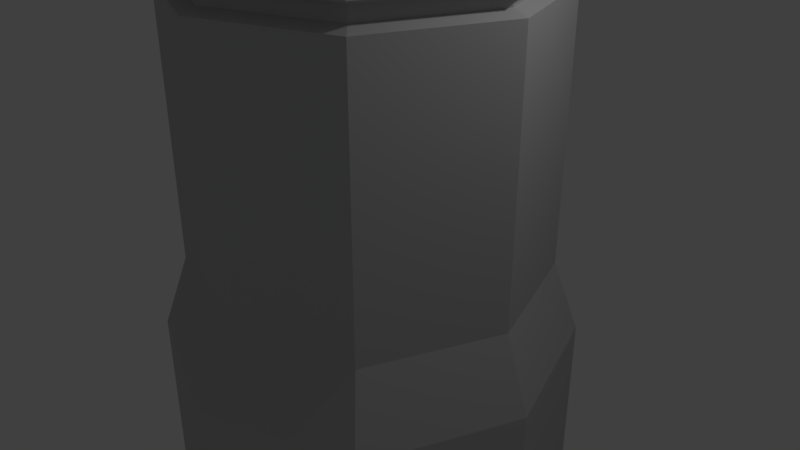 # Source: Tour2.blend  (saved by Blender 2.78.0; exported with 4.5.12 LTS)
import bpy
from mathutils import Matrix  # noqa: F401  (used for matrix-valued properties, if any)

bpy.ops.wm.read_factory_settings(use_empty=True)
scene = bpy.context.scene
scene.name = 'Scene'

# ---- collections
col_collection_1 = bpy.data.collections.new('Collection 1'); scene.collection.children.link(col_collection_1)

# ---- materials (node trees are filled in below, after node groups)
mat_murchateau_003 = bpy.data.materials.new('MurChateau.003')
mat_murchateau_003.alpha_threshold = 0.0
mat_murchateau_003.use_transparent_shadow = False
mat_murchateau_003.diffuse_color = (0.5489, 0.5489, 0.5489, 1.0)
mat_murchateau_003.specular_color = (0.0, 0.0, 0.0)
mat_murchateau_003.roughness = 0.5
mat_murchateau_003.specular_intensity = 1.0
mat_sol_002 = bpy.data.materials.new('sol.002')
mat_sol_002.alpha_threshold = 0.0
mat_sol_002.use_transparent_shadow = False
mat_sol_002.diffuse_color = (0.1845, 0.1767, 0.1299, 1.0)
mat_sol_002.specular_color = (0.0, 0.0, 0.0)
mat_sol_002.roughness = 0.5
mat_interieurchateau_003 = bpy.data.materials.new('interieurChateau.003')
mat_interieurchateau_003.alpha_threshold = 0.0
mat_interieurchateau_003.use_transparent_shadow = False
mat_interieurchateau_003.diffuse_color = (0.2019, 0.2019, 0.2019, 1.0)
mat_interieurchateau_003.specular_color = (0.0, 0.0, 0.0)
mat_interieurchateau_003.roughness = 0.5

# ---- material node trees

# ---- world
world_world = bpy.data.worlds.new('World'); scene.world = world_world
world_world.color = (0.05088, 0.05088, 0.05088)
world_world.use_sun_shadow = False
world_world.sun_shadow_jitter_overblur = 0.0
world_world.cycles.sampling_method = 'MANUAL'

# ---- cameras
cam_camera = bpy.data.cameras.new('Camera')
cam_camera.clip_end = 100.0
cam_camera.lens = 35.0
cam_camera.sensor_width = 32.0
cam_camera.sensor_height = 18.0
cam_camera.ortho_scale = 7.314
cam_camera.dof.focus_distance = 0.0
cam_camera.dof.aperture_fstop = 128.0

# ---- lights
light_lamp = bpy.data.lights.new('Lamp', 'POINT')
light_lamp.transmission_factor = 0.0
light_lamp.cutoff_distance = 30.0
light_lamp.energy = 100.0
light_lamp.shadow_buffer_clip_start = 1.001
light_lamp.shadow_soft_size = 0.1
light_lamp.shadow_maximum_resolution = 0.006
light_lamp.use_absolute_resolution = True

# ---- meshes
me_plane_010 = bpy.data.meshes.new('Plane.010')
me_plane_010.from_pydata([(-1.148, -1.148, -2.136), (1.148, -1.148, -2.136), (-1.148, 1.148, -2.136), (1.148, 1.148, -2.136), (-1.589, 0.0, -2.136), (0.0, -1.589, -2.136), (1.589, 0.0, -2.136), (0.0, 1.589, -2.136), (0.574, 1.368, -2.136), (-0.574, 1.368, -2.136), (-1.368, 0.574, -2.136), (-1.368, -0.574, -2.136), (-0.574, -1.368, -2.136), (0.574, -1.368, -2.136), (1.368, -0.574, -2.136), (1.368, 0.574, -2.136), (-0.5, 1.192, 5.837), (-1.384, 0.0, 5.837), (-1.338, -0.5615, 4.68), (-1.123, -1.123, 4.68), (0.5615, -1.338, 4.68), (1.123, -1.123, 4.68), (1.338, 0.5615, 4.68), (1.123, 1.123, 4.68), (-0.5615, 1.338, 4.68), (-1.123, 1.123, 4.68), (-1.338, 0.5615, 4.68), (-1.554, 6.79e-10, 4.68), (-0.5615, -1.338, 4.68), (6.79e-11, -1.554, 4.68), (1.338, -0.5615, 4.68), (1.554, 6.79e-10, 4.68), (0.5615, 1.338, 4.68), (6.79e-11, 1.554, 4.68), (-1.338, -0.5615, 4.842), (-1.123, -1.123, 4.842), (0.5615, -1.338, 4.842), (1.123, -1.123, 4.842), (1.338, 0.5615, 4.842), (1.123, 1.123, 4.842), (-0.5615, 1.338, 4.842), (-1.123, 1.123, 4.842), (-1.338, 0.5615, 4.842), (-1.554, 6.79e-10, 4.842), (-0.5615, -1.338, 4.842), (6.79e-11, -1.554, 4.842), (1.338, -0.5615, 4.842), (1.554, 6.79e-10, 4.842), (0.5615, 1.338, 4.842), (6.79e-11, 1.554, 4.842), (-1.192, -0.5, 4.618), (-1.0, -1.0, 4.618), (0.5, -1.192, 4.618), (1.0, -1.0, 4.618), (1.192, 0.5, 4.618), (1.0, 1.0, 4.618), (-0.5, 1.192, 4.618), (-1.0, 1.0, 4.618), (-1.192, 0.5, 4.618), (-1.384, 0.0, 4.618), (-0.5, -1.192, 4.618), (0.0, -1.384, 4.618), (1.192, -0.5, 4.618), (1.384, 0.0, 4.618), (0.5, 1.192, 4.618), (0.0, 1.384, 4.618), (-1.192, -0.5, 4.905), (-1.0, -1.0, 4.905), (0.5, -1.192, 4.905), (1.0, -1.0, 4.905), (1.192, 0.5, 4.905), (1.0, 1.0, 4.905), (-0.5, 1.192, 4.905), (-1.0, 1.0, 4.905), (-1.192, 0.5, 4.905), (-1.384, 0.0, 4.905), (-0.5, -1.192, 4.905), (0.0, -1.384, 4.905), (1.192, -0.5, 4.905), (1.384, 0.0, 4.905), (0.5, 1.192, 4.905), (0.0, 1.384, 4.905), (-1.425, -0.6163, 5.853), (-1.195, -1.217, 5.853), (0.5, -1.192, 5.298), (1.208, -1.217, 5.853), (1.439, 0.5853, 5.853), (1.0, 1.0, 5.298), (-0.5, 1.192, 5.298), (-1.195, 1.186, 5.853), (-1.384, 0.0, 5.298), (-0.5, -1.192, 5.298), (1.192, -0.5, 5.298), (0.006591, 1.647, 5.853), (-1.096, -0.75, 5.298), (0.75, -1.096, 5.298), (-0.8946, 1.301, 5.853), (-1.541, 0.2849, 5.853), (1.554, -0.3159, 5.853), (0.25, 1.288, 5.298), (0.9078, 1.301, 5.853), (-0.2938, 1.532, 5.853), (-1.096, 0.75, 5.298), (-1.541, -0.3159, 5.853), (0.25, -1.288, 5.298), (1.288, 0.25, 5.298), (0.75, -1.096, 5.837), (0.5, -1.192, 5.567), (1.0, 1.0, 5.567), (-0.5, 1.192, 5.567), (-1.384, 0.0, 5.567), (-0.5, -1.192, 5.567), (1.192, -0.5, 5.567), (1.288, 0.25, 5.567), (0.25, -1.288, 5.567), (-1.096, 0.75, 5.567), (0.25, 1.288, 5.567), (0.75, -1.096, 5.567), (-1.096, -0.75, 5.567), (-0.75, 1.096, 5.298), (-1.0, 1.0, 5.298), (-0.25, -1.288, 5.298), (0.0, -1.384, 5.298), (1.288, -0.25, 5.298), (1.384, 0.0, 5.298), (0.75, 1.096, 5.298), (0.5, 1.192, 5.298), (-1.288, -0.25, 5.298), (-1.192, -0.5, 5.298), (1.288, -0.25, 5.837), (1.384, 0.0, 5.837), (0.75, 1.096, 5.837), (-1.0, -1.0, 5.567), (-1.192, -0.5, 5.567), (1.0, -1.0, 5.567), (1.192, 0.5, 5.567), (1.192, 0.5, 5.298), (-1.0, 1.0, 5.567), (-1.192, 0.5, 5.567), (-1.192, 0.5, 5.298), (0.0, -1.384, 5.567), (1.384, 0.0, 5.567), (0.0, 1.384, 5.567), (0.5, 1.192, 5.567), (1.096, 0.75, 5.298), (-1.288, 0.25, 5.298), (0.0, 1.384, 5.298), (-0.25, 1.288, 5.298), (-1.0, -1.0, 5.298), (-0.75, -1.096, 5.298), (1.0, -1.0, 5.298), (1.096, -0.75, 5.298), (1.096, 0.75, 5.837), (1.096, -0.75, 5.567), (-0.75, -1.096, 5.567), (-1.288, -0.25, 5.567), (-0.25, 1.288, 5.567), (0.75, 1.096, 5.567), (1.288, -0.25, 5.567), (-0.25, -1.288, 5.567), (-1.288, 0.25, 5.567), (-0.75, 1.096, 5.567), (1.096, 0.75, 5.567), (-1.096, -0.75, 5.837), (1.096, 0.75, 6.145), (-0.75, 1.096, 5.837), (-1.0, 1.0, 5.837), (-1.288, 0.25, 6.145), (0.0, -1.384, 5.837), (0.25, 1.288, 5.837), (0.0, 1.384, 5.837), (0.75, 1.096, 6.145), (-0.25, 1.288, 5.837), (-1.096, 0.75, 5.837), (-1.288, -0.25, 6.145), (-0.5, -1.192, 5.837), (0.25, -1.288, 5.837), (0.5, -1.192, 5.837), (1.096, -0.75, 5.837), (1.288, 0.25, 5.837), (1.192, 0.5, 5.837), (1.0, 1.0, 5.837), (-0.75, 1.096, 6.145), (-1.0, 1.0, 6.145), (-0.25, -1.288, 6.145), (0.0, -1.384, 6.145), (1.288, -0.25, 6.145), (1.384, 0.0, 6.145), (0.5, 1.192, 6.145), (-1.192, -0.5, 6.145), (1.192, 0.5, 6.145), (-1.192, 0.5, 6.145), (0.0, 1.384, 6.145), (-0.25, 1.288, 6.145), (-1.0, -1.0, 6.145), (-0.75, -1.096, 6.145), (1.0, -1.0, 6.145), (1.096, -0.75, 6.145), (-0.8946, 1.301, 6.16), (-1.195, 1.186, 6.16), (-0.2938, -1.563, 6.16), (0.006591, -1.678, 6.16), (1.554, -0.3159, 6.16), (1.669, -0.0155, 6.16), (0.9078, 1.301, 6.16), (0.6074, 1.417, 6.16), (-1.541, -0.3159, 6.16), (-1.425, -0.6163, 6.16), (1.439, 0.5853, 6.16), (1.323, 0.8857, 5.853), (-1.425, 0.5853, 6.16), (-1.541, 0.2849, 6.16), (0.006591, 1.647, 6.16), (-0.2938, 1.532, 6.16), (-1.195, -1.217, 6.16), (-0.8946, -1.332, 6.16), (1.208, -1.217, 6.16), (1.323, -0.9167, 6.16), (-1.288, 0.25, 5.837), (-1.192, -0.5, 5.837), (1.192, -0.5, 5.837), (-1.0, -1.0, 6.415), (-1.195, -1.217, 6.43), (-0.8946, -1.332, 6.43), (-0.75, -1.096, 6.415), (-1.0, -1.0, 5.837), (0.006591, -1.678, 6.43), (0.0, -1.384, 6.415), (1.0, -1.0, 6.415), (1.208, -1.217, 6.43), (1.554, -0.3159, 6.43), (1.288, -0.25, 6.415), (1.096, -0.75, 6.415), (1.323, -0.9167, 6.43), (1.439, 0.5853, 6.43), (1.192, 0.5, 6.415), (1.384, 0.0, 6.415), (1.669, -0.0155, 6.43), (1.323, 0.8857, 6.43), (1.096, 0.75, 6.415), (0.9078, 1.301, 6.43), (0.75, 1.096, 6.415), (0.6074, 1.417, 6.43), (0.5, 1.192, 6.415), (0.0, 1.384, 6.415), (0.006591, 1.647, 6.43), (-0.2938, 1.532, 6.43), (-0.25, 1.288, 6.415), (-0.75, 1.096, 6.415), (-0.8946, 1.301, 6.43), (-1.425, 0.5853, 6.43), (-1.192, 0.5, 6.415), (-1.0, 1.0, 6.415), (-1.195, 1.186, 6.43), (-1.541, 0.2849, 6.43), (-1.288, 0.25, 6.415), (-1.288, -0.25, 6.415), (-1.541, -0.3159, 6.43), (-1.425, -0.6163, 6.43), (-1.192, -0.5, 6.415), (-0.25, -1.288, 6.415), (-0.2938, -1.563, 6.43), (-0.8946, -1.332, 5.853), (0.006591, -1.678, 5.853), (1.0, -1.0, 5.837), (1.323, -0.9167, 5.853), (1.669, -0.0155, 5.853), (1.323, 0.8857, 6.16), (0.6074, 1.417, 5.853), (0.5, 1.192, 5.837), (-1.425, 0.5853, 5.853), (-1.192, 0.5, 5.837), (-1.288, -0.25, 5.837), (1.0, 1.0, 6.145), (-0.75, -1.096, 5.837), (-0.25, -1.288, 5.837), (-0.2938, -1.563, 5.853), (-1.384, 0.0, 6.145), (-1.368, -0.574, -0.637), (-1.0, -1.0, -0.05511), (0.574, -1.368, -0.637), (1.0, -1.0, -0.05511), (1.368, 0.574, -0.637), (1.0, 1.0, -0.05511), (-0.574, 1.368, -0.637), (-1.0, 1.0, -0.05511), (-1.368, 0.574, -0.637), (-1.384, 0.0, -0.05511), (-0.574, -1.368, -0.637), (0.0, -1.384, -0.05511), (1.368, -0.574, -0.637), (1.384, 0.0, -0.05511), (0.574, 1.368, -0.637), (0.0, 1.384, -0.05511), (1.589, 0.0, -0.637), (1.192, 0.5, -0.05511), (1.148, -1.148, -0.637), (1.192, -0.5, -0.05511), (0.0, -1.589, -0.637), (0.5, -1.192, -0.05511), (-1.148, -1.148, -0.637), (-0.5, -1.192, -0.05511), (-1.589, 0.0, -0.637), (-1.192, -0.5, -0.05511), (-1.148, 1.148, -0.637), (-1.192, 0.5, -0.05511), (0.0, 1.589, -0.637), (-0.5, 1.192, -0.05511), (1.148, 1.148, -0.637), (0.5, 1.192, -0.05511), (-1.095, -0.4592, 2.07), (0.4592, -1.095, 2.07), (1.095, 0.4592, 2.07), (-0.4592, 1.095, 2.07), (-1.095, 0.4592, 2.07), (-0.4592, -1.095, 2.07), (1.095, -0.4592, 2.07), (0.4592, 1.095, 2.07), (-0.9183, -0.9183, 2.07), (0.9183, -0.9183, 2.07), (0.9183, 0.9183, 2.07), (-0.9183, 0.9183, 2.07), (-1.271, 0.0, 2.07), (0.0, -1.271, 2.07), (1.271, 0.0, 2.07), (0.0, 1.271, 2.07), (-1.095, -0.4592, 2.167), (0.4592, -1.095, 2.167), (1.095, 0.4592, 2.167), (-0.4592, 1.095, 2.167), (-1.095, 0.4592, 2.167), (-0.4592, -1.095, 2.167), (1.095, -0.4592, 2.167), (0.4592, 1.095, 2.167), (-1.0, -1.0, 2.208), (1.0, -1.0, 2.208), (1.0, 1.0, 2.208), (-1.0, 1.0, 2.208), (-1.384, 0.0, 2.208), (0.0, -1.384, 2.208), (1.384, 0.0, 2.208), (0.0, 1.384, 2.208), (-1.192, -0.5, 2.029), (-1.0, -1.0, 2.029), (0.5, -1.192, 2.029), (1.0, -1.0, 2.029), (1.192, 0.5, 2.029), (1.0, 1.0, 2.029), (-0.5, 1.192, 2.029), (-1.0, 1.0, 2.029), (-1.192, 0.5, 2.029), (-1.384, 0.0, 2.029), (-0.5, -1.192, 2.029), (0.0, -1.384, 2.029), (1.192, -0.5, 2.029), (1.384, 0.0, 2.029), (0.5, 1.192, 2.029), (0.0, 1.384, 2.029), (1.271, 0.0, 2.167), (1.192, 0.5, 2.208), (0.9183, -0.9183, 2.167), (1.192, -0.5, 2.208), (0.0, -1.271, 2.167), (0.5, -1.192, 2.208), (-0.9183, -0.9183, 2.167), (-0.5, -1.192, 2.208), (-1.271, 0.0, 2.167), (-1.192, -0.5, 2.208), (-0.9183, 0.9183, 2.167), (-1.192, 0.5, 2.208), (0.0, 1.271, 2.167), (-0.5, 1.192, 2.208), (0.9183, 0.9183, 2.167), (0.5, 1.192, 2.208), (-1.049, -0.4402, 3.537), (0.4402, -1.049, 3.537), (1.049, 0.4402, 3.537), (-0.4402, 1.049, 3.537), (-1.049, 0.4402, 3.537), (-0.4402, -1.049, 3.537), (1.049, -0.4402, 3.537), (0.4402, 1.049, 3.537), (-1.0, -1.0, 3.578), (1.0, -1.0, 3.578), (1.0, 1.0, 3.578), (-1.0, 1.0, 3.578), (-1.384, 0.0, 3.578), (0.0, -1.384, 3.578), (1.384, 0.0, 3.578), (0.0, 1.384, 3.578), (-1.0, -1.0, 2.893), (1.0, -1.0, 2.893), (1.0, 1.0, 2.893), (-1.0, 1.0, 2.893), (-1.384, 0.0, 2.893), (0.0, -1.384, 2.893), (1.384, 0.0, 2.893), (0.0, 1.384, 2.893), (-1.049, -0.4402, 2.934), (0.4402, -1.049, 2.934), (1.049, 0.4402, 2.934), (-0.4402, 1.049, 2.934), (-1.049, 0.4402, 2.934), (-0.4402, -1.049, 2.934), (1.049, -0.4402, 2.934), (0.4402, 1.049, 2.934), (-1.049, -0.4402, 3.236), (0.4402, -1.049, 3.236), (1.049, 0.4402, 3.236), (-0.4402, 1.049, 3.236), (-1.049, 0.4402, 3.236), (-0.4402, -1.049, 3.236), (1.049, -0.4402, 3.236), (0.4402, 1.049, 3.236), (-0.9649, -0.6603, 3.537), (0.6603, -0.9649, 3.537), (0.9649, 0.6603, 3.537), (-0.6603, 0.9649, 3.537), (-1.134, 0.2201, 3.537), (-0.2201, -1.134, 3.537), (1.134, -0.2201, 3.537), (0.2201, 1.134, 3.537), (0.6603, 0.9649, 3.537), (-0.2201, 1.134, 3.537), (-0.9649, 0.6603, 3.537), (-1.134, -0.2201, 3.537), (-0.6603, -0.9649, 3.537), (0.2201, -1.134, 3.537), (0.9649, -0.6603, 3.537), (1.134, 0.2201, 3.537), (-1.0, -1.0, 3.236), (1.0, -1.0, 3.236), (1.0, 1.0, 3.236), (-1.0, 1.0, 3.236), (-1.384, 0.0, 3.236), (0.0, -1.384, 3.236), (1.384, 0.0, 3.236), (0.0, 1.384, 3.236), (-0.9649, -0.6603, 2.934), (0.6603, -0.9649, 2.934), (0.9649, 0.6603, 2.934), (-0.6603, 0.9649, 2.934), (-1.134, 0.2201, 2.934), (-0.2201, -1.134, 2.934), (1.134, -0.2201, 2.934), (0.2201, 1.134, 2.934), (0.6603, 0.9649, 2.934), (-0.2201, 1.134, 2.934), (-0.9649, 0.6603, 2.934), (-1.134, -0.2201, 2.934), (-0.6603, -0.9649, 2.934), (0.2201, -1.134, 2.934), (0.9649, -0.6603, 2.934), (1.134, 0.2201, 2.934), (1.288, 0.25, 3.236), (1.096, -0.75, 3.236), (0.25, -1.288, 3.236), (-0.75, -1.096, 3.236), (-1.288, -0.25, 3.236), (-1.096, 0.75, 3.236), (-0.25, 1.288, 3.236), (0.75, 1.096, 3.236), (0.2201, 1.134, 3.236), (1.134, -0.2201, 3.236), (-0.2201, -1.134, 3.236), (-1.134, 0.2201, 3.236), (-0.6603, 0.9649, 3.236), (0.9649, 0.6603, 3.236), (0.6603, -0.9649, 3.236), (-0.9649, -0.6603, 3.236), (0.75, 1.096, 3.578), (0.5, 1.192, 3.578), (-0.25, 1.288, 3.578), (-0.5, 1.192, 3.578), (-1.096, 0.75, 3.578), (-1.192, 0.5, 3.578), (-1.288, -0.25, 3.578), (-1.192, -0.5, 3.578), (-0.75, -1.096, 3.578), (-0.5, -1.192, 3.578), (0.25, -1.288, 3.578), (0.5, -1.192, 3.578), (1.096, -0.75, 3.578), (1.192, -0.5, 3.578), (1.288, 0.25, 3.578), (1.192, 0.5, 3.578), (0.75, 1.096, 2.893), (0.5, 1.192, 2.893), (-0.25, 1.288, 2.893), (-0.5, 1.192, 2.893), (-1.096, 0.75, 2.893), (-1.192, 0.5, 2.893), (-1.288, -0.25, 2.893), (-1.192, -0.5, 2.893), (-0.75, -1.096, 2.893), (-0.5, -1.192, 2.893), (0.25, -1.288, 2.893), (0.5, -1.192, 2.893), (1.096, -0.75, 2.893), (1.192, -0.5, 2.893), (1.288, 0.25, 2.893), (1.192, 0.5, 2.893), (-1.096, -0.75, 3.578), (0.75, -1.096, 3.578), (1.096, 0.75, 3.578), (-0.75, 1.096, 3.578), (-1.288, 0.25, 3.578), (-0.25, -1.288, 3.578), (1.288, -0.25, 3.578), (0.25, 1.288, 3.578), (-1.096, -0.75, 2.893), (0.75, -1.096, 2.893), (1.096, 0.75, 2.893), (-0.75, 1.096, 2.893), (-1.288, 0.25, 2.893), (-0.25, -1.288, 2.893), (1.288, -0.25, 2.893), (0.25, 1.288, 2.893), (1.134, 0.2201, 3.236), (0.9649, -0.6603, 3.236), (0.2201, -1.134, 3.236), (-0.6603, -0.9649, 3.236), (-1.134, -0.2201, 3.236), (-0.9649, 0.6603, 3.236), (-0.2201, 1.134, 3.236), (0.6603, 0.9649, 3.236), (0.25, 1.288, 3.236), (1.288, -0.25, 3.236), (-0.25, -1.288, 3.236), (-1.288, 0.25, 3.236), (-0.75, 1.096, 3.236), (1.096, 0.75, 3.236), (0.75, -1.096, 3.236), (-1.096, -0.75, 3.236)], [], [(17, 272, 219, 163, 225, 274, 175, 275, 168, 176, 177, 106, 264, 178, 220, 129, 130, 179, 180, 152, 181, 131, 269, 169, 170, 172, 16, 165, 166, 173, 271, 218), (278, 11, 0, 300), (280, 13, 1, 296), (282, 15, 3, 308), (284, 9, 2, 304), (286, 10, 4, 302), (288, 12, 5, 298), (290, 14, 6, 294), (292, 8, 7, 306), (308, 3, 8, 292), (306, 7, 9, 284), (304, 2, 10, 286), (302, 4, 11, 278), (300, 0, 12, 288), (298, 5, 13, 280), (296, 1, 14, 290), (294, 6, 15, 282), (35, 34, 18, 19), (37, 36, 20, 21), (39, 38, 22, 23), (41, 40, 24, 25), (43, 42, 26, 27), (45, 44, 28, 29), (47, 46, 30, 31), (49, 48, 32, 33), (48, 39, 23, 32), (40, 49, 33, 24), (42, 41, 25, 26), (34, 43, 27, 18), (44, 35, 19, 28), (36, 45, 29, 20), (46, 37, 21, 30), (38, 47, 31, 22), (148, 94, 128, 66, 67), (150, 95, 84, 68, 69), (87, 144, 136, 70, 71), (120, 119, 88, 72, 73), (90, 145, 139, 74, 75), (122, 121, 91, 76, 77), (124, 123, 92, 78, 79), (146, 99, 126, 80, 81), (126, 125, 87, 71, 80), (88, 147, 146, 81, 72), (139, 102, 120, 73, 74), (128, 127, 90, 75, 66), (91, 149, 148, 67, 76), (84, 104, 122, 77, 68), (92, 151, 150, 69, 78), (136, 105, 124, 79, 70), (19, 18, 50, 51), (21, 20, 52, 53), (23, 22, 54, 55), (25, 24, 56, 57), (27, 26, 58, 59), (29, 28, 60, 61), (31, 30, 62, 63), (33, 32, 64, 65), (32, 23, 55, 64), (24, 33, 65, 56), (26, 25, 57, 58), (18, 27, 59, 50), (28, 19, 51, 60), (20, 29, 61, 52), (30, 21, 53, 62), (22, 31, 63, 54), (34, 35, 67, 66), (36, 37, 69, 68), (38, 39, 71, 70), (40, 41, 73, 72), (42, 43, 75, 74), (44, 45, 77, 76), (46, 47, 79, 78), (48, 49, 81, 80), (39, 48, 80, 71), (49, 40, 72, 81), (41, 42, 74, 73), (43, 34, 66, 75), (35, 44, 76, 67), (45, 36, 68, 77), (37, 46, 78, 69), (47, 38, 70, 79), (118, 133, 128, 94), (117, 107, 84, 95), (161, 109, 88, 119), (159, 111, 91, 121), (158, 112, 92, 123), (116, 143, 126, 99), (157, 108, 87, 125), (115, 137, 120, 102), (155, 110, 90, 127), (114, 140, 122, 104), (113, 141, 124, 105), (135, 113, 105, 136), (180, 179, 113, 135), (179, 130, 141, 113), (112, 153, 151, 92), (220, 178, 153, 112), (107, 114, 104, 84), (177, 176, 114, 107), (176, 168, 140, 114), (111, 154, 149, 91), (175, 274, 154, 111), (272, 17, 110, 155), (138, 115, 102, 139), (271, 173, 115, 138), (173, 166, 137, 115), (109, 156, 147, 88), (16, 172, 156, 109), (131, 181, 108, 157), (142, 116, 99, 146), (170, 169, 116, 142), (169, 269, 143, 116), (129, 220, 112, 158), (275, 175, 111, 159), (110, 160, 145, 90), (17, 218, 160, 110), (165, 16, 109, 161), (108, 162, 144, 87), (181, 152, 162, 108), (134, 117, 95, 150), (264, 106, 117, 134), (106, 177, 107, 117), (132, 118, 94, 148), (225, 163, 118, 132), (163, 219, 133, 118), (89, 96, 119, 120), (263, 276, 121, 122), (266, 98, 123, 124), (268, 100, 125, 126), (82, 103, 127, 128), (209, 86, 136, 144), (97, 270, 139, 145), (101, 93, 146, 147), (262, 83, 148, 149), (265, 85, 150, 151), (201, 216, 196, 185), (202, 186, 197, 217), (208, 190, 187, 203), (267, 273, 164), (267, 204, 171, 273), (205, 212, 192, 188), (213, 198, 182, 193), (210, 191, 183, 199), (174, 277, 206), (207, 214, 194, 189), (215, 200, 184, 195), (121, 276, 275, 159), (168, 263, 122, 140), (134, 150, 85, 264), (151, 153, 178, 265), (158, 123, 98, 129), (130, 266, 124, 141), (135, 136, 86, 180), (162, 152, 209, 144), (157, 125, 100, 131), (143, 269, 268, 126), (142, 146, 93, 170), (156, 172, 101, 147), (119, 96, 165, 161), (166, 89, 120, 137), (138, 139, 270, 271), (160, 218, 97, 145), (154, 274, 262, 149), (132, 148, 83, 225), (133, 219, 82, 128), (127, 103, 272, 155), (211, 206, 277, 167), (244, 245, 246, 247), (248, 249, 253, 252), (251, 250, 254, 255), (256, 257, 258, 259), (221, 222, 223, 224), (260, 261, 226, 227), (228, 229, 233, 232), (231, 230, 237, 236), (235, 234, 238, 239), (241, 240, 242, 243), (248, 252, 166, 165), (260, 227, 168, 275), (231, 236, 130, 129), (241, 243, 269, 131), (256, 259, 219, 272), (235, 239, 152, 180), (251, 255, 218, 271), (244, 247, 172, 170), (221, 224, 274, 225), (228, 232, 178, 264), (253, 249, 96, 89), (226, 261, 276, 263), (237, 230, 98, 266), (242, 240, 100, 268), (258, 257, 103, 82), (238, 234, 86, 209), (254, 250, 270, 97), (246, 245, 93, 101), (223, 222, 83, 262), (233, 229, 85, 265), (201, 263, 85, 216), (196, 264, 168, 185), (197, 186, 129, 178), (202, 217, 265, 98), (187, 190, 180, 130), (208, 203, 266, 86), (267, 209, 100, 204), (192, 170, 269, 188), (205, 268, 93, 212), (182, 165, 172, 193), (213, 101, 96, 198), (183, 191, 271, 166), (210, 199, 89, 270), (211, 97, 103, 206), (194, 225, 219, 189), (207, 82, 83, 214), (184, 275, 274, 195), (215, 262, 276, 200), (273, 181, 152, 164), (277, 17, 218, 167), (171, 131, 181, 273), (174, 272, 17, 277), (176, 106, 177), (11, 4, 10, 2, 9, 7, 8, 3, 15, 6, 14, 1, 13, 5, 12, 0), (227, 226, 201, 185), (229, 228, 196, 216), (233, 217, 197, 232), (231, 186, 202, 230), (237, 203, 187, 236), (235, 190, 208, 234), (239, 238, 267, 164), (241, 171, 204, 240), (243, 242, 205, 188), (245, 244, 192, 212), (247, 246, 213, 193), (249, 248, 182, 198), (253, 199, 183, 252), (251, 191, 210, 250), (255, 254, 211, 167), (257, 256, 174, 206), (259, 258, 207, 189), (222, 221, 194, 214), (224, 223, 215, 195), (261, 260, 184, 200), (268, 269, 170, 93), (172, 165, 96, 101), (270, 89, 166, 271), (97, 17, 272, 103), (97, 218, 17), (83, 82, 219, 225), (274, 275, 276, 262), (85, 263, 168, 264), (98, 265, 178, 129), (86, 266, 130, 180), (209, 152, 181, 100), (100, 181, 131), (355, 291, 295, 346), (345, 281, 297, 354), (353, 289, 299, 344), (343, 279, 301, 352), (351, 287, 303, 342), (349, 285, 305, 350), (357, 293, 307, 348), (347, 283, 309, 356), (356, 309, 293, 357), (354, 297, 291, 355), (352, 301, 289, 353), (350, 305, 287, 351), (348, 307, 285, 349), (346, 295, 283, 347), (344, 299, 281, 345), (342, 303, 279, 343), (294, 282, 295, 291), (296, 290, 297, 281), (298, 280, 299, 289), (300, 288, 301, 279), (302, 278, 303, 287), (304, 286, 305, 285), (306, 284, 307, 293), (308, 292, 309, 283), (292, 306, 293, 309), (290, 294, 291, 297), (288, 298, 289, 301), (286, 302, 287, 305), (284, 304, 285, 307), (282, 308, 283, 295), (280, 296, 281, 299), (278, 300, 279, 303), (326, 310, 318, 364), (327, 311, 319, 360), (328, 312, 320, 372), (329, 313, 321, 368), (330, 314, 322, 366), (331, 315, 323, 362), (332, 316, 324, 358), (333, 317, 325, 370), (372, 320, 317, 333), (370, 325, 313, 329), (368, 321, 314, 330), (366, 322, 310, 326), (364, 318, 315, 331), (362, 323, 311, 327), (360, 319, 316, 332), (358, 324, 312, 328), (396, 340, 359, 501, 500), (391, 335, 361, 499, 498), (395, 339, 363, 497, 496), (390, 334, 365, 495, 494), (394, 338, 367, 493, 492), (393, 337, 369, 491, 490), (397, 341, 371, 489, 488), (392, 336, 373, 487, 486), (487, 373, 341, 397, 517), (499, 361, 340, 396, 516), (495, 365, 339, 395, 515), (491, 369, 338, 394, 514), (489, 371, 337, 393, 513), (501, 359, 336, 392, 512), (497, 363, 335, 391, 511), (493, 367, 334, 390, 510), (318, 310, 342, 343), (319, 311, 344, 345), (320, 312, 346, 347), (321, 313, 348, 349), (322, 314, 350, 351), (323, 315, 352, 353), (324, 316, 354, 355), (325, 317, 356, 357), (317, 320, 347, 356), (313, 325, 357, 348), (314, 321, 349, 350), (310, 322, 351, 342), (315, 318, 343, 352), (311, 323, 353, 344), (316, 319, 345, 354), (312, 324, 355, 346), (358, 328, 359, 340), (360, 332, 361, 335), (362, 327, 363, 339), (364, 331, 365, 334), (366, 326, 367, 338), (368, 330, 369, 337), (370, 329, 371, 341), (372, 333, 373, 336), (333, 370, 341, 373), (332, 358, 340, 361), (331, 362, 339, 365), (330, 366, 338, 369), (329, 368, 337, 371), (328, 372, 336, 359), (327, 360, 335, 363), (326, 364, 334, 367), (50, 477, 502, 382, 51), (52, 481, 503, 383, 53), (54, 485, 504, 384, 55), (56, 473, 505, 385, 57), (58, 475, 506, 386, 59), (60, 479, 507, 387, 61), (62, 483, 508, 388, 63), (64, 471, 509, 389, 65), (55, 384, 470, 471, 64), (65, 389, 472, 473, 56), (57, 385, 474, 475, 58), (59, 386, 476, 477, 50), (51, 382, 478, 479, 60), (61, 387, 480, 481, 52), (53, 383, 482, 483, 62), (63, 388, 484, 485, 54), (533, 510, 390, 430), (532, 511, 391, 431), (531, 512, 392, 432), (530, 513, 393, 433), (529, 514, 394, 434), (528, 515, 395, 435), (527, 516, 396, 436), (526, 517, 397, 437), (525, 446, 405, 413), (524, 447, 401, 409), (523, 448, 402, 410), (522, 449, 398, 406), (521, 450, 403, 411), (520, 451, 399, 407), (519, 452, 404, 412), (518, 453, 400, 408), (429, 518, 408, 376), (388, 436, 454, 484), (436, 396, 500, 454), (428, 519, 412, 380), (383, 431, 455, 482), (431, 391, 498, 455), (427, 520, 407, 375), (387, 435, 456, 480), (435, 395, 496, 456), (426, 521, 411, 379), (382, 430, 457, 478), (430, 390, 494, 457), (425, 522, 406, 374), (386, 434, 458, 476), (434, 394, 492, 458), (424, 523, 410, 378), (385, 433, 459, 474), (433, 393, 490, 459), (423, 524, 409, 377), (389, 437, 460, 472), (437, 397, 488, 460), (422, 525, 413, 381), (384, 432, 461, 470), (432, 392, 486, 461), (509, 526, 437, 389), (381, 413, 462, 421), (413, 405, 445, 462), (508, 527, 436, 388), (380, 412, 463, 420), (412, 404, 444, 463), (507, 528, 435, 387), (379, 411, 464, 419), (411, 403, 443, 464), (506, 529, 434, 386), (378, 410, 465, 418), (410, 402, 442, 465), (505, 530, 433, 385), (377, 409, 466, 417), (409, 401, 441, 466), (504, 531, 432, 384), (376, 408, 467, 416), (408, 400, 440, 467), (503, 532, 431, 383), (375, 407, 468, 415), (407, 399, 439, 468), (502, 533, 430, 382), (374, 406, 469, 414), (406, 398, 438, 469), (422, 381, 471, 470), (423, 377, 473, 472), (424, 378, 475, 474), (425, 374, 477, 476), (426, 379, 479, 478), (427, 375, 481, 480), (428, 380, 483, 482), (429, 376, 485, 484), (405, 446, 486, 487), (401, 447, 488, 489), (402, 448, 490, 491), (398, 449, 492, 493), (403, 450, 494, 495), (399, 451, 496, 497), (404, 452, 498, 499), (400, 453, 500, 501), (374, 414, 502, 477), (375, 415, 503, 481), (376, 416, 504, 485), (377, 417, 505, 473), (378, 418, 506, 475), (379, 419, 507, 479), (380, 420, 508, 483), (381, 421, 509, 471), (438, 398, 493, 510), (439, 399, 497, 511), (440, 400, 501, 512), (441, 401, 489, 513), (442, 402, 491, 514), (443, 403, 495, 515), (444, 404, 499, 516), (445, 405, 487, 517), (518, 429, 484, 454), (453, 518, 454, 500), (519, 428, 482, 455), (452, 519, 455, 498), (520, 427, 480, 456), (451, 520, 456, 496), (521, 426, 478, 457), (450, 521, 457, 494), (522, 425, 476, 458), (449, 522, 458, 492), (523, 424, 474, 459), (448, 523, 459, 490), (524, 423, 472, 460), (447, 524, 460, 488), (525, 422, 470, 461), (446, 525, 461, 486), (421, 462, 526, 509), (462, 445, 517, 526), (420, 463, 527, 508), (463, 444, 516, 527), (419, 464, 528, 507), (464, 443, 515, 528), (418, 465, 529, 506), (465, 442, 514, 529), (417, 466, 530, 505), (466, 441, 513, 530), (416, 467, 531, 504), (467, 440, 512, 531), (415, 468, 532, 503), (468, 439, 511, 532), (414, 469, 533, 502), (469, 438, 510, 533)])
me_plane_010.polygons.foreach_set('material_index', [1, 0, 0, 0, 0, 0, 0, 0, 0, 0, 0, 0, 0, 0, 0, 0, 0, 0, 0, 0, 0, 0, 0, 0, 0, 0, 0, 0, 0, 0, 0, 0, 0, 0, 0, 0, 0, 0, 0, 0, 0, 0, 0, 0, 0, 0, 0, 0, 0, 0, 0, 0, 0, 0, 0, 0, 0, 0, 0, 0, 0, 0, 0, 0, 0, 0, 0, 0, 0, 0, 0, 0, 0, 0, 0, 0, 0, 0, 0, 0, 0, 0, 0, 0, 0, 0, 0, 0, 0, 0, 0, 0, 0, 0, 0, 0, 0, 0, 0, 0, 0, 0, 0, 0, 0, 0, 0, 0, 0, 0, 0, 0, 0, 0, 0, 0, 0, 0, 0, 0, 0, 0, 0, 0, 0, 0, 0, 0, 0, 0, 0, 0, 0, 0, 0, 0, 0, 0, 0, 0, 0, 0, 0, 0, 0, 0, 0, 0, 0, 0, 0, 0, 0, 0, 0, 0, 0, 0, 0, 0, 0, 0, 0, 0, 0, 0, 0, 0, 0, 0, 0, 0, 0, 0, 0, 0, 0, 0, 0, 0, 0, 0, 0, 0, 0, 0, 0, 0, 0, 0, 0, 0, 0, 0, 0, 0, 0, 0, 0, 0, 0, 0, 0, 0, 0, 0, 0, 0, 0, 0, 0, 0, 0, 0, 0, 0, 0, 0, 0, 0, 0, 0, 0, 0, 0, 0, 0, 0, 0, 0, 0, 0, 0, 0, 0, 0, 0, 0, 0, 0, 0, 0, 0, 0, 0, 0, 0, 0, 0, 0, 0, 0, 0, 0, 0, 0, 0, 0, 0, 0, 0, 0, 0, 0, 0, 0, 0, 0, 0, 0, 0, 0, 0, 0, 0, 0, 0, 0, 0, 0, 0, 0, 0, 0, 0, 0, 0, 0, 0, 0, 0, 0, 0, 0, 0, 0, 0, 0, 0, 0, 0, 0, 0, 0, 0, 0, 0, 0, 0, 0, 0, 0, 0, 0, 0, 0, 0, 0, 0, 0, 0, 0, 0, 0, 0, 0, 0, 0, 0, 0, 0, 0, 0, 0, 0, 0, 0, 0, 0, 0, 0, 0, 0, 0, 0, 0, 0, 0, 0, 0, 0, 0, 0, 0, 0, 0, 0, 0, 0, 0, 0, 0, 0, 0, 0, 0, 0, 0, 0, 0, 0, 0, 0, 2, 2, 2, 2, 2, 2, 2, 2, 2, 0, 0, 2, 0, 0, 2, 0, 0, 2, 0, 0, 2, 0, 0, 2, 0, 0, 2, 0, 0, 2, 0, 0, 0, 2, 2, 0, 2, 2, 0, 2, 2, 0, 2, 2, 0, 2, 2, 0, 2, 2, 0, 2, 2, 0, 2, 2, 0, 0, 0, 0, 0, 0, 0, 0, 0, 0, 0, 0, 0, 0, 0, 0, 0, 0, 0, 0, 0, 0, 0, 0, 0, 0, 0, 0, 0, 0, 0, 0, 0, 0, 0, 0, 0, 0, 0, 0, 0, 0, 0, 0, 0, 0, 0, 0, 0, 0, 0, 0, 0, 0, 0, 0, 0, 0, 0, 0, 0, 0, 0, 0])
me_plane_010.materials.append(mat_murchateau_003)
me_plane_010.materials.append(mat_sol_002)
me_plane_010.materials.append(mat_interieurchateau_003)
me_plane_010.use_remesh_preserve_volume = False
me_plane_010.use_remesh_preserve_attributes = False
me_plane_010.use_mirror_vertex_groups = False
me_plane_010.update()

# ---- objects
ob_lamp = bpy.data.objects.new('Lamp', light_lamp)
ob_camera = bpy.data.objects.new('Camera', cam_camera)
ob_plane_007 = bpy.data.objects.new('Plane.007', me_plane_010)

# ---- transforms, parenting, visibility, modifiers, constraints
ob_lamp.location = (4.076, 1.005, 5.904)
ob_lamp.rotation_euler = (0.6503, 0.05522, 1.866)
ob_lamp.lock_rotations_4d = False
ob_lamp.empty_display_type = 'ARROWS'
ob_lamp.color = (0.0, 0.0, 0.0, 0.0)
ob_lamp.lineart.crease_threshold = 0.0
ob_camera.location = (7.481, -6.508, 5.344)
ob_camera.rotation_euler = (1.109, 0.0, 0.8149)
ob_camera.lock_rotations_4d = False
ob_camera.empty_display_type = 'ARROWS'
ob_camera.color = (0.0, 0.0, 0.0, 0.0)
ob_camera.display_type = 'WIRE'
ob_camera.lineart.crease_threshold = 0.0
ob_plane_007.location = (0.0, 0.0, 0.0)
ob_plane_007.scale = (1.688, 1.688, 1.688)
ob_plane_007.lineart.crease_threshold = 0.0

# ---- collection membership
col_collection_1.objects.link(ob_lamp)
col_collection_1.objects.link(ob_camera)
col_collection_1.objects.link(ob_plane_007)

# ---- scene / render settings (as saved in the file)
scene.camera = ob_camera
scene.frame_start = 1; scene.frame_end = 250; scene.frame_set(1)
scene.render.engine = 'BLENDER_EEVEE_NEXT'
scene.render.resolution_percentage = 50
scene.render.dither_intensity = 0.0
scene.cycles.use_denoising = False
scene.cycles.samples = 128
scene.cycles.sampling_pattern = 'TABULATED_SOBOL'
scene.cycles.light_sampling_threshold = 0.0
scene.cycles.use_adaptive_sampling = False
scene.cycles.use_light_tree = False
scene.cycles.blur_glossy = 0.0
scene.cycles.sample_clamp_indirect = 0.0
scene.view_settings.view_transform = 'Standard'
bpy.context.view_layer.update()
